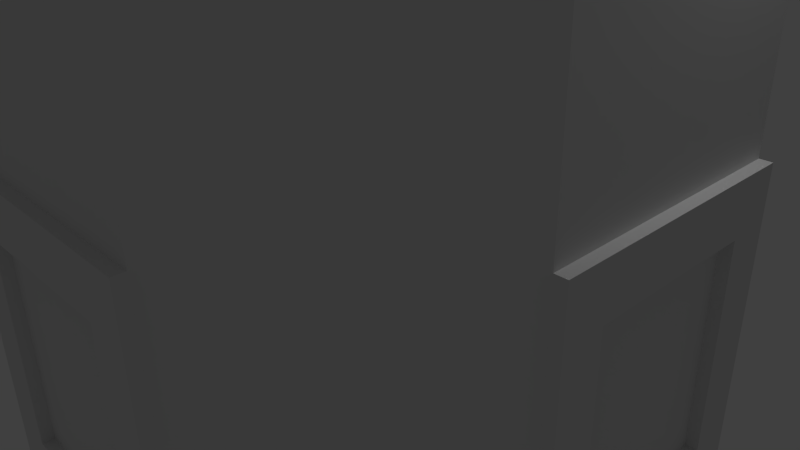 # Source: modelContainerV2.blend  (saved by Blender 2.71.0; exported with 4.5.12 LTS)
import bpy
from mathutils import Matrix  # noqa: F401  (used for matrix-valued properties, if any)

bpy.ops.wm.read_factory_settings(use_empty=True)
scene = bpy.context.scene
scene.name = 'Scene'

# ---- collections
col_collection_1 = bpy.data.collections.new('Collection 1'); scene.collection.children.link(col_collection_1)

# ---- world
world_world = bpy.data.worlds.new('World'); scene.world = world_world
world_world.color = (0.05088, 0.05088, 0.05088)
world_world.use_sun_shadow = False
world_world.sun_shadow_jitter_overblur = 0.0
world_world.cycles.sampling_method = 'MANUAL'
world_world.cycles.sample_map_resolution = 256

# ---- cameras
cam_camera = bpy.data.cameras.new('Camera')
cam_camera.clip_end = 100.0
cam_camera.lens = 35.0
cam_camera.sensor_width = 32.0
cam_camera.sensor_height = 18.0
cam_camera.ortho_scale = 7.314
cam_camera.dof.focus_distance = 0.0
cam_camera.dof.aperture_fstop = 128.0

# ---- lights
light_lamp = bpy.data.lights.new('Lamp', 'POINT')
light_lamp.transmission_factor = 0.0
light_lamp.cutoff_distance = 30.0
light_lamp.energy = 100.0
light_lamp.shadow_buffer_clip_start = 1.001
light_lamp.shadow_soft_size = 0.1
light_lamp.shadow_maximum_resolution = 0.006
light_lamp.use_absolute_resolution = True
light_lamp.cycles.use_multiple_importance_sampling = False

# ---- meshes
me_container_002 = bpy.data.meshes.new('Container.002')
me_container_002.from_pydata([(2.98e-08, 1.0, -2.0), (1.788e-07, 2.645, -2.0), (1.403, 2.064, -2.0), (1.87, 1.87, -2.0), (0.7071, 0.7071, -2.0), (-0.7071, 0.7071, -2.0), (-1.87, 1.87, -2.0), (-0.4676, 2.451, -2.0), (5.96e-08, 2.645, -2.25), (1.87, 1.87, -2.25), (2.451, 0.4676, -2.0), (2.645, -1.192e-07, -2.0), (1.0, -2.98e-08, -2.0), (-1.0, 0.0, -2.0), (-2.645, 1.192e-07, -2.0), (-2.064, 1.403, -2.0), (-1.87, 1.87, -2.25), (3.576e-07, 3.23, -2.25), (2.284, 2.284, -2.25), (2.645, -1.192e-07, -2.25), (2.064, -1.403, -2.0), (1.87, -1.87, -2.0), (0.7071, -0.7071, -2.0), (-0.7071, -0.7071, -2.0), (-1.87, -1.87, -2.0), (-2.451, -0.4676, -2.0), (-2.645, 0.0, -2.25), (-2.284, 2.284, -2.25), (2.284, 2.284, -2.0), (3.576e-07, 3.23, -2.0), (3.23, -3.576e-07, -2.25), (1.87, -1.87, -2.25), (0.4676, -2.451, -2.0), (-2.98e-07, -2.645, -2.0), (-1.192e-07, -1.0, -2.0), (-1.403, -2.064, -2.0), (-1.87, -1.87, -2.25), (-3.23, 2.384e-07, -2.25), (-2.284, 2.284, -2.0), (5.96e-07, 4.33, -2.0), (3.062, 3.062, -2.0), (2.284, 2.284, -2.0), (3.23, -3.576e-07, -2.0), (2.284, -2.284, -2.25), (-2.98e-07, -2.645, -2.25), (-2.284, -2.284, -2.25), (-3.23, 2.384e-07, -2.0), (-3.062, 3.062, -2.0), (5.96e-07, 4.33, 2.0), (3.062, 3.062, 2.0), (4.33, -4.768e-07, -2.0), (2.284, -2.284, -2.0), (-5.96e-07, -3.23, -2.25), (-2.284, -2.284, -2.0), (-4.33, 3.576e-07, -2.0), (-3.062, 3.062, 2.0), (0.0, 0.0, 2.0), (4.33, -4.768e-07, 2.0), (3.062, -3.062, -2.0), (2.284, -2.284, -2.0), (-5.96e-07, -3.23, -2.0), (-3.062, -3.062, -2.0), (-4.33, 3.576e-07, 2.0), (3.062, -3.062, 2.0), (-8.345e-07, -4.33, -2.0), (-3.062, -3.062, 2.0), (-8.345e-07, -4.33, 2.0), (0.0, 0.0, -2.5), (2.98e-08, 1.0, -2.5), (0.7071, 0.7071, -2.5), (1.0, -2.98e-08, -2.5), (-0.7071, 0.7071, -2.5), (0.7071, -0.7071, -2.5), (-1.0, 0.0, -2.5), (-1.49e-07, -1.0, -2.5), (-0.7071, -0.7071, -2.5)], [], [(0, 1, 2, 3, 4), (5, 6, 7, 1, 0), (1, 8, 9, 2), (2, 9, 3), (4, 3, 10, 11, 12), (13, 14, 15, 6, 5), (6, 16, 8, 7), (7, 8, 1), (17, 18, 9, 8), (3, 9, 19, 10), (10, 19, 11), (12, 11, 20, 21, 22), (23, 24, 25, 14, 13), (14, 26, 16, 15), (15, 16, 6), (27, 17, 8, 16), (28, 18, 17, 29), (18, 30, 19, 9), (11, 19, 31, 20), (20, 31, 21), (22, 21, 32, 33, 34), (34, 33, 35, 24, 23), (24, 36, 26, 25), (25, 26, 14), (37, 27, 16, 26), (29, 17, 27, 38), (29, 39, 40, 41, 28), (18, 28, 41, 42, 30), (30, 43, 31, 19), (21, 31, 44, 32), (32, 44, 33), (33, 44, 36, 35), (35, 36, 24), (45, 37, 26, 36), (38, 27, 37, 46), (38, 47, 39, 29), (39, 48, 49, 40), (41, 40, 50, 42), (51, 43, 30, 42), (43, 52, 44, 31), (52, 45, 36, 44), (46, 37, 45, 53), (46, 54, 47, 38), (47, 55, 48, 39), (56, 49, 48), (40, 49, 57, 50), (42, 50, 58, 59, 51), (43, 51, 59, 60, 52), (53, 45, 52, 60), (53, 61, 54, 46), (54, 62, 55, 47), (56, 48, 55), (56, 57, 49), (50, 57, 63, 58), (59, 58, 64, 60), (60, 64, 61, 53), (61, 65, 62, 54), (56, 55, 62), (56, 63, 57), (58, 63, 66, 64), (64, 66, 65, 61), (56, 62, 65), (56, 66, 63), (56, 65, 66), (67, 68, 69), (67, 69, 70), (67, 71, 68), (4, 69, 68, 0), (67, 70, 72), (12, 70, 69, 4), (67, 73, 71), (0, 68, 71, 5), (67, 72, 74), (22, 72, 70, 12), (67, 75, 73), (5, 71, 73, 13), (67, 74, 75), (34, 74, 72, 22), (13, 73, 75, 23), (23, 75, 74, 34)])
me_container_002.use_remesh_preserve_volume = False
me_container_002.use_remesh_preserve_attributes = False
me_container_002.use_mirror_vertex_groups = False
me_container_002.update()
me_cylinder_005 = bpy.data.meshes.new('Cylinder.005')
me_cylinder_005.from_pydata([(2.284, 2.284, -2.5), (3.23, -1.412e-07, -2.5), (3.23, -1.412e-07, 2.5), (2.284, -2.284, -2.5), (-2.284, -2.284, 2.5), (0.0, 3.23, -2.5), (0.0, 3.23, 2.5), (2.284, 2.284, 2.5), (2.284, -2.284, 2.5), (-2.824e-07, -3.23, -2.5), (-2.824e-07, -3.23, 2.5), (-2.284, -2.284, -2.5), (-3.23, 3.852e-08, -2.5), (-3.23, 3.852e-08, 2.5), (-2.284, 2.284, -2.5), (-2.284, 2.284, 2.5), (-1.079e-08, 2.645, -2.5), (-1.079e-08, 2.645, 2.5), (1.87, 1.87, -2.5), (2.645, -1.156e-07, -2.5), (2.645, -1.156e-07, 2.5), (1.87, -1.87, -2.5), (-2.42e-07, -2.645, -2.5), (-2.42e-07, -2.645, 2.5), (-1.87, -1.87, -2.5), (-1.87, -1.87, 2.5), (-2.645, 3.154e-08, -2.5), (-2.645, 3.154e-08, 2.5), (-1.87, 1.87, -2.5), (1.87, 1.87, 2.5), (1.87, -1.87, 2.5), (-1.87, 1.87, 2.5), (2.645, -1.227e-07, 5.96e-08), (-2.645, 2.447e-08, 5.96e-08), (1.418e-07, 2.645, 0.0), (1.87, 1.87, 0.0), (1.87, -1.87, 0.0), (-8.94e-08, -2.645, 0.0), (-1.87, -1.87, 0.0), (-1.87, 1.87, 0.0)], [], [(17, 31, 16, 34), (14, 5, 16, 28), (12, 14, 28, 26), (11, 12, 26, 24), (9, 11, 24, 22), (5, 6, 7, 0), (0, 7, 2, 1), (25, 23, 24, 38), (23, 30, 22, 37), (29, 17, 18, 35), (1, 2, 8, 3), (3, 8, 10, 9), (9, 10, 4, 11), (11, 4, 13, 12), (14, 15, 6, 5), (12, 13, 15, 14), (6, 15, 31, 17), (1, 3, 21, 19), (0, 1, 19, 18), (15, 13, 27, 31), (5, 0, 18, 16), (13, 4, 25, 27), (4, 10, 23, 25), (10, 8, 30, 23), (8, 2, 20, 30), (2, 7, 29, 20), (7, 6, 17, 29), (3, 9, 22, 21), (19, 32, 20, 29), (26, 28, 27, 33), (24, 26, 25, 38), (31, 39, 28, 16), (23, 37, 22, 24), (19, 21, 20, 32), (18, 19, 29, 35), (30, 36, 21, 22), (28, 39, 31, 27), (26, 33, 27, 25), (21, 36, 30, 20), (17, 34, 16, 18)])
me_cylinder_005.use_remesh_preserve_volume = False
me_cylinder_005.use_remesh_preserve_attributes = False
me_cylinder_005.use_mirror_vertex_groups = False
me_cylinder_005.update()
me_cylinder_002 = bpy.data.meshes.new('Cylinder.002')
me_cylinder_002.from_pydata([(0.0, 0.0, -2.5), (0.0, 0.0, 2.5), (0.0, 1.0, -2.5), (0.0, 1.0, 2.5), (0.7071, 0.7071, -2.5), (0.7071, 0.7071, 2.5), (1.0, -4.371e-08, -2.5), (1.0, -4.371e-08, 2.5), (0.7071, -0.7071, -2.5), (0.7071, -0.7071, 2.5), (-8.742e-08, -1.0, -2.5), (-8.742e-08, -1.0, 2.5), (-0.7071, -0.7071, -2.5), (-0.7071, -0.7071, 2.5), (-1.0, 1.192e-08, -2.5), (-1.0, 1.192e-08, 2.5), (-0.7071, 0.7071, -2.5), (-0.7071, 0.7071, 2.5)], [], [(0, 2, 4), (1, 5, 3), (2, 3, 5, 4), (0, 4, 6), (1, 7, 5), (4, 5, 7, 6), (0, 6, 8), (1, 9, 7), (6, 7, 9, 8), (0, 8, 10), (1, 11, 9), (8, 9, 11, 10), (0, 10, 12), (1, 13, 11), (10, 11, 13, 12), (0, 12, 14), (1, 15, 13), (12, 13, 15, 14), (0, 14, 16), (1, 17, 15), (14, 15, 17, 16), (0, 16, 2), (1, 3, 17), (16, 17, 3, 2)])
me_cylinder_002.use_remesh_preserve_volume = False
me_cylinder_002.use_remesh_preserve_attributes = False
me_cylinder_002.use_mirror_vertex_groups = False
me_cylinder_002.update()
me_container = bpy.data.meshes.new('Container')
me_container.from_pydata([(2.98e-08, 1.0, -2.0), (1.788e-07, 2.645, -2.0), (1.403, 2.064, -2.0), (1.87, 1.87, -2.0), (0.7071, 0.7071, -2.0), (0.7071, 0.7071, -2.5), (2.98e-08, 1.0, -2.5), (-0.7071, 0.7071, -2.0), (-1.87, 1.87, -2.0), (-0.4676, 2.451, -2.0), (5.96e-08, 2.645, -2.25), (1.87, 1.87, -2.25), (2.451, 0.4676, -2.0), (2.645, -1.192e-07, -2.0), (1.0, 0.0, -2.0), (1.0, 0.0, -2.5), (0.0, 0.0, -2.5), (-0.7071, 0.7071, -2.5), (-1.0, 0.0, -2.0), (-2.645, 1.192e-07, -2.0), (-2.064, 1.403, -2.0), (-1.87, 1.87, -2.25), (4.768e-07, 3.23, -2.25), (2.284, 2.284, -2.25), (2.645, -1.192e-07, -2.25), (2.064, -1.403, -2.0), (1.87, -1.87, -2.0), (0.7071, -0.7071, -2.0), (0.7071, -0.7071, -2.5), (-1.0, 0.0, -2.5), (-0.7071, -0.7071, -2.0), (-1.87, -1.87, -2.0), (-2.451, -0.4676, -2.0), (-2.645, 0.0, -2.25), (-2.284, 2.284, -2.25), (2.284, 2.284, -2.0), (4.768e-07, 3.23, -2.0), (3.23, -4.768e-07, -2.25), (1.87, -1.87, -2.25), (0.4676, -2.451, -2.0), (-2.98e-07, -2.645, -2.0), (-1.49e-07, -1.0, -2.0), (-1.788e-07, -1.0, -2.5), (-0.7071, -0.7071, -2.5), (-1.403, -2.064, -2.0), (-1.87, -1.87, -2.25), (-3.23, 2.384e-07, -2.25), (-2.284, 2.284, -2.0), (7.153e-07, 4.33, -2.0), (3.062, 3.062, -2.0), (2.284, 2.284, -2.0), (2.284, -2.284, -2.25), (-2.98e-07, -2.645, -2.25), (-2.284, -2.284, -2.25), (-3.23, 2.384e-07, -2.0), (-3.062, 3.062, -2.0), (7.153e-07, 4.33, 2.0), (3.062, 3.062, 2.0), (4.33, -4.768e-07, -2.0), (3.23, -4.768e-07, -2.0), (2.284, -2.284, -2.0), (-7.153e-07, -3.23, -2.25), (-2.284, -2.284, -2.0), (-4.33, 4.768e-07, -2.0), (-3.062, 3.062, 2.0), (4.33, -4.768e-07, 2.0), (3.062, -3.062, -2.0), (2.284, -2.284, -2.0), (-7.153e-07, -3.23, -2.0), (-3.062, -3.062, -2.0), (-4.33, 4.768e-07, 2.0), (3.062, -3.062, 2.0), (-1.073e-06, -4.33, -2.0), (-3.062, -3.062, 2.0), (-1.073e-06, -4.33, 2.0), (0.7071, 0.7071, 2.0), (1.87, 1.87, 2.0), (1.87, 1.87, 2.0), (1.403, 2.064, 2.0), (4.768e-07, 2.645, 2.0), (1.788e-07, 1.0, 2.0), (0.7071, 0.7071, 2.0), (2.284, 2.284, 2.0), (4.768e-07, 3.23, 2.0), (2.284, 2.284, 2.0), (3.23, -4.768e-07, 2.0), (2.284, 2.284, 2.0), (-2.284, 2.284, 2.0), (-2.284, 2.284, 2.0), (4.768e-07, 3.23, 2.0), (-3.23, 3.576e-07, 2.0), (-2.284, -2.284, 2.0), (-3.23, 2.384e-07, 2.0), (1.788e-07, 2.645, 2.0), (-0.4676, 2.451, 2.0), (-1.87, 1.87, 2.0), (-0.7071, 0.7071, 2.0), (2.98e-08, 1.0, 2.0), (-1.87, 1.87, 2.0), (-2.064, 1.403, 2.0), (-2.645, 2.384e-07, 2.0), (-1.0, 0.0, 2.0), (-2.645, 1.192e-07, 2.0), (-2.451, -0.4676, 2.0), (-1.87, -1.87, 2.0), (-0.7071, -0.7071, 2.0), (-1.87, -1.87, 2.0), (-1.403, -2.064, 2.0), (-5.96e-07, -2.645, 2.0), (-1.49e-07, -1.0, 2.0), (-2.98e-07, -2.645, 2.0), (0.4676, -2.451, 2.0), (1.87, -1.87, 2.0), (0.7071, -0.7071, 2.0), (1.0, 0.0, 2.0), (2.645, -3.576e-07, 2.0), (2.645, -1.192e-07, 2.0), (2.451, 0.4676, 2.0), (2.064, -1.403, 2.0), (2.284, -2.284, 2.0), (2.284, -2.284, 2.0), (-7.153e-07, -3.23, 2.0), (1.87, 1.87, 1.75), (5.96e-08, 2.645, 1.75), (4.768e-07, 3.23, 1.75), (2.284, 2.284, 1.75), (-1.87, 1.87, 1.75), (-2.284, 2.284, 1.75), (2.645, -1.192e-07, 1.75), (3.23, -4.768e-07, 1.75), (-3.23, 2.384e-07, 1.75), (-2.645, 0.0, 1.75), (1.87, -1.87, 1.75), (2.284, -2.284, 1.75), (-2.284, -2.284, 1.75), (-1.87, -1.87, 1.75), (-2.98e-07, -2.645, 1.75), (-7.153e-07, -3.23, 1.75), (0.0, 0.0, 1.5), (0.7071, 0.7071, 1.5), (2.98e-08, 1.0, 1.5), (1.0, 0.0, 1.5), (-0.7071, 0.7071, 1.5), (0.7071, -0.7071, 1.5), (-1.0, 0.0, 1.5), (-1.788e-07, -1.0, 1.5), (-0.7071, -0.7071, 1.5), (-3.062, 3.062, -2.0), (-4.33, 4.768e-07, -2.0), (-3.062, 3.062, 2.0), (-4.33, 4.768e-07, 2.0), (-3.062, 3.062, -2.0), (-4.33, 4.768e-07, -2.0), (-3.062, 3.062, 2.0), (-4.33, 4.768e-07, 2.0), (0.5113, 4.118, -1.332), (2.55, 3.274, -1.332), (0.5113, 4.118, 1.332), (2.55, 3.274, 1.332), (4.118, -0.5113, -1.332), (4.118, -0.5113, 1.332), (3.274, -2.55, -1.332), (-2.55, -3.274, -1.332), (3.274, -2.55, 1.332), (-0.5113, -4.118, -1.332), (-2.55, -3.274, 1.332), (-0.5113, -4.118, 1.332), (-3.274, 2.55, -1.332), (-4.118, 0.5113, -1.332), (-3.274, 2.55, 1.332), (-4.118, 0.5113, 1.332), (-3.2, 3.119, -2.0), (-4.469, 0.0574, -2.0), (-3.2, 3.119, 2.0), (-4.469, 0.0574, 2.0), (-3.412, 2.608, -1.332), (-4.257, 0.5687, -1.332), (-3.412, 2.608, 1.332), (-4.257, 0.5687, 1.332), (4.469, -0.0574, -2.0), (4.469, -0.0574, 2.0), (3.2, -3.119, -2.0), (3.2, -3.119, 2.0), (4.257, -0.5687, -1.332), (4.257, -0.5687, 1.332), (3.412, -2.608, -1.332), (3.412, -2.608, 1.332), (0.0574, 4.469, -2.0), (3.119, 3.2, -2.0), (0.0574, 4.469, 2.0), (3.119, 3.2, 2.0), (0.5687, 4.257, -1.332), (2.608, 3.412, -1.332), (0.5687, 4.257, 1.332), (2.608, 3.412, 1.332), (-3.119, -3.2, -2.0), (-0.0574, -4.469, -2.0), (-3.119, -3.2, 2.0), (-0.0574, -4.469, 2.0), (-2.608, -3.412, -1.332), (-0.5687, -4.257, -1.332), (-2.608, -3.412, 1.332), (-0.5687, -4.257, 1.332)], [], [(0, 1, 2, 3, 4), (4, 5, 6, 0), (7, 8, 9, 1, 0), (1, 10, 11, 2), (2, 11, 3), (4, 3, 12, 13, 14), (14, 15, 5, 4), (16, 6, 5), (0, 6, 17, 7), (18, 19, 20, 8, 7), (8, 21, 10, 9), (9, 10, 1), (22, 23, 11, 10), (3, 11, 24, 12), (12, 24, 13), (14, 13, 25, 26, 27), (27, 28, 15, 14), (16, 5, 15), (16, 17, 6), (7, 17, 29, 18), (30, 31, 32, 19, 18), (19, 33, 21, 20), (20, 21, 8), (34, 22, 10, 21), (35, 23, 22, 36), (23, 37, 24, 11), (13, 24, 38, 25), (25, 38, 26), (27, 26, 39, 40, 41), (41, 42, 28, 27), (16, 15, 28), (16, 29, 17), (18, 29, 43, 30), (41, 40, 44, 31, 30), (31, 45, 33, 32), (32, 33, 19), (46, 34, 21, 33), (36, 22, 34, 47), (36, 48, 49, 50, 35), (35, 50, 59, 37, 23), (37, 51, 38, 24), (26, 38, 52, 39), (39, 52, 40), (30, 43, 42, 41), (16, 28, 42), (16, 43, 29), (40, 52, 45, 44), (44, 45, 31), (53, 46, 33, 45), (47, 34, 46, 54), (47, 55, 48, 36), (167, 169, 177, 175), (50, 49, 58, 59), (60, 51, 37, 59), (51, 61, 52, 38), (16, 42, 43), (61, 53, 45, 52), (54, 46, 53, 62), (54, 63, 55, 47), (55, 64, 56, 48), (49, 57, 65, 58), (59, 58, 66, 67, 60), (51, 60, 67, 68, 61), (62, 53, 61, 68), (62, 69, 63, 54), (63, 70, 150, 148), (155, 156, 192, 191), (67, 66, 72, 68), (68, 72, 69, 62), (69, 73, 70, 63), (66, 71, 74, 72), (157, 155, 191, 193), (75, 76, 77, 78, 79, 80, 81), (82, 57, 56, 83, 84), (85, 65, 57, 82, 86), (83, 56, 64, 87, 88, 89), (87, 64, 70, 90), (90, 70, 73, 91, 92), (80, 79, 93, 94, 95, 96, 97), (96, 95, 98, 99, 100, 101), (101, 100, 102, 103, 104, 105), (105, 104, 106, 107, 108, 109), (109, 108, 110, 111, 112, 113), (114, 115, 116, 117, 76, 75), (113, 112, 118, 115, 114), (119, 71, 65, 85, 120), (121, 74, 71, 119), (91, 73, 74, 121), (93, 79, 78, 122, 123), (94, 93, 123), (124, 123, 122, 125), (78, 77, 122), (98, 95, 94, 123, 126), (127, 126, 123, 124), (84, 83, 89, 124, 125), (125, 122, 128, 129), (77, 76, 117, 128, 122), (99, 98, 126), (130, 131, 126, 127), (89, 88, 127, 124), (129, 128, 132, 133), (117, 116, 128), (102, 100, 99, 126, 131), (134, 135, 131, 130), (88, 87, 90, 92, 130, 127), (85, 86, 82, 84, 125, 129), (120, 85, 129, 133), (133, 132, 136, 137), (116, 115, 118, 132, 128), (103, 102, 131), (137, 136, 135, 134), (92, 91, 134, 130), (106, 104, 103, 131, 135), (133, 137, 121, 119, 120), (112, 111, 136, 132), (118, 112, 132), (91, 121, 137, 134), (110, 108, 107, 135, 136), (107, 106, 135), (111, 110, 136), (138, 139, 140), (138, 141, 139), (138, 140, 142), (81, 80, 97, 140, 139), (138, 143, 141), (114, 75, 81, 139, 141), (138, 142, 144), (97, 96, 142, 140), (138, 145, 143), (113, 114, 141, 143), (138, 144, 146), (96, 101, 144, 142), (138, 146, 145), (109, 113, 143, 145), (101, 105, 146, 144), (105, 109, 145, 146), (148, 150, 154, 152), (55, 63, 148, 147), (70, 64, 149, 150), (64, 55, 147, 149), (160, 159, 183, 184), (147, 148, 152, 151), (150, 149, 153, 154), (149, 147, 151, 153), (155, 157, 158, 156), (159, 160, 163, 161), (164, 166, 165, 162), (168, 170, 169, 167), (169, 170, 178, 177), (159, 161, 185, 183), (164, 162, 199, 200), (163, 160, 184, 186), (158, 157, 193, 194), (156, 158, 194, 192), (162, 165, 201, 199), (168, 167, 175, 176), (166, 164, 200, 202), (170, 168, 176, 178), (161, 163, 186, 185), (165, 166, 202, 201), (171, 172, 176, 175), (173, 171, 175, 177), (172, 174, 178, 176), (174, 173, 177, 178), (152, 154, 174, 172), (151, 152, 172, 171), (154, 153, 173, 174), (153, 151, 171, 173), (180, 182, 186, 184), (179, 180, 184, 183), (182, 181, 185, 186), (181, 179, 183, 185), (71, 66, 181, 182), (65, 71, 182, 180), (66, 58, 179, 181), (58, 65, 180, 179), (189, 190, 194, 193), (188, 187, 191, 192), (190, 188, 192, 194), (187, 189, 193, 191), (57, 49, 188, 190), (56, 57, 190, 189), (48, 56, 189, 187), (49, 48, 187, 188), (196, 198, 202, 200), (197, 195, 199, 201), (195, 196, 200, 199), (198, 197, 201, 202), (74, 73, 197, 198), (72, 74, 198, 196), (73, 69, 195, 197), (69, 72, 196, 195)])
_uv = me_container.uv_layers.new(name='UVMap')
_uv.uv.foreach_set('vector', [0.6783, 0.5608, 0.6478, 0.6343, 0.5958, 0.5824, 0.5784, 0.565, 0.6521, 0.5345, 0.2275, 0.9436, 0.2033, 0.9436, 0.2033, 0.9174, 0.2275, 0.9174, 0.7154, 0.5608, 0.7459, 0.6343, 0.6723, 0.6343, 0.6478, 0.6343, 0.6783, 0.5608, 0.9652, 0.9044, 0.9773, 0.9044, 0.9773, 0.9737, 0.9652, 0.9564, 0.9566, 0.0, 0.9687, 0.01733, 0.9566, 0.01733, 0.6521, 0.5345, 0.5784, 0.565, 0.5784, 0.4915, 0.5784, 0.467, 0.6521, 0.4975, 0.2518, 0.9066, 0.276, 0.9066, 0.276, 0.9436, 0.2518, 0.9436, 0.04477, 0.9251, 0.0, 0.9066, 0.02623, 0.8804, 0.2275, 0.9174, 0.2033, 0.9174, 0.2033, 0.8804, 0.2275, 0.8804, 0.7416, 0.5345, 0.8153, 0.565, 0.7633, 0.617, 0.7459, 0.6343, 0.7154, 0.5608, 0.9652, 0.8064, 0.9773, 0.8064, 0.9773, 0.9044, 0.9652, 0.8799, 0.9652, 0.8799, 0.9773, 0.9044, 0.9652, 0.9044, 0.3739, 0.6867, 0.2892, 0.602, 0.3154, 0.5912, 0.3848, 0.6605, 0.9566, 0.01733, 0.9687, 0.01733, 0.9687, 0.1154, 0.9566, 0.09085, 0.9566, 0.09085, 0.9687, 0.1154, 0.9566, 0.1154, 0.6521, 0.4975, 0.5784, 0.467, 0.6305, 0.415, 0.6478, 0.3977, 0.6783, 0.4713, 0.2518, 0.8804, 0.276, 0.8804, 0.276, 0.9066, 0.2518, 0.9066, 0.04477, 0.9251, 0.02623, 0.8804, 0.06332, 0.8804, 0.04477, 0.9251, 5.777e-09, 0.9436, 0.0, 0.9066, 0.2033, 0.9698, 0.1791, 0.9698, 0.1791, 0.9436, 0.2033, 0.9436, 0.7416, 0.4975, 0.8153, 0.467, 0.8153, 0.5405, 0.8153, 0.565, 0.7416, 0.5345, 0.9687, 0.09803, 0.9808, 0.09803, 0.9808, 0.1673, 0.9687, 0.15, 0.9687, 0.15, 0.9808, 0.1673, 0.9687, 0.1673, 0.4937, 0.6867, 0.3739, 0.6867, 0.3848, 0.6605, 0.4829, 0.6605, 0.5541, 0.6867, 0.5662, 0.6867, 0.5662, 0.7713, 0.5541, 0.7713, 0.2892, 0.602, 0.2892, 0.4823, 0.3154, 0.4932, 0.3154, 0.5912, 0.9566, 0.1154, 0.9687, 0.1154, 0.9687, 0.1847, 0.9566, 0.1673, 0.9773, 0.3977, 0.9894, 0.415, 0.9773, 0.415, 0.6783, 0.4713, 0.6478, 0.3977, 0.7214, 0.3977, 0.7459, 0.3977, 0.7154, 0.4713, 0.276, 0.8804, 0.3002, 0.8804, 0.3002, 0.9174, 0.276, 0.9174, 0.04477, 0.9251, 0.06332, 0.8804, 0.08954, 0.9066, 0.04477, 0.9251, 0.02623, 0.9698, 5.777e-09, 0.9436, 0.2033, 0.9436, 0.1791, 0.9436, 0.1791, 0.9066, 0.2033, 0.9066, 0.7154, 0.4713, 0.7459, 0.3977, 0.7979, 0.4497, 0.8153, 0.467, 0.7416, 0.4975, 0.9687, 5.772e-09, 0.9808, 0.0, 0.9808, 0.09803, 0.9687, 0.07352, 0.9687, 0.07352, 0.9808, 0.09803, 0.9687, 0.09803, 0.5784, 0.602, 0.4937, 0.6867, 0.4829, 0.6605, 0.5523, 0.5912, 0.5541, 0.7713, 0.5662, 0.7713, 0.5662, 0.891, 0.5541, 0.891, 0.05439, 0.139, 0.00514, 0.1186, 0.1187, 0.005136, 0.1391, 0.05435, 0.1391, 0.05435, 0.941, 0.602, 0.941, 0.602, 0.941, 0.4823, 0.9531, 0.4823, 0.9531, 0.602, 0.2892, 0.4823, 0.3739, 0.3977, 0.3848, 0.4239, 0.3154, 0.4932, 0.9773, 0.415, 0.9894, 0.415, 0.9894, 0.513, 0.9773, 0.4885, 0.9773, 0.4885, 0.9894, 0.513, 0.9773, 0.513, 0.2033, 0.9066, 0.1791, 0.9066, 0.1791, 0.8804, 0.2033, 0.8804, 0.04477, 0.9251, 0.08954, 0.9066, 0.08954, 0.9436, 0.04477, 0.9251, 0.06332, 0.9698, 0.02623, 0.9698, 0.3366, 0.8804, 0.3487, 0.8804, 0.3487, 0.9497, 0.3366, 0.9324, 0.4095, 0.8804, 0.4216, 0.8977, 0.4095, 0.8977, 0.5784, 0.4823, 0.5784, 0.602, 0.5523, 0.5912, 0.5523, 0.4932, 0.9531, 0.8064, 0.941, 0.8064, 0.941, 0.7217, 0.9531, 0.7217, 0.05439, 0.2587, 0.00514, 0.2791, 0.00514, 0.1186, 0.05439, 0.139, 0.8201, 0.226, 0.8201, 0.355, 0.815, 0.355, 0.815, 0.226, 0.1391, 0.05435, 0.1187, 0.005136, 0.2793, 0.005136, 0.2589, 0.05435, 0.941, 0.3977, 0.9531, 0.3977, 0.9531, 0.4823, 0.941, 0.4823, 0.3739, 0.3977, 0.4937, 0.3977, 0.4829, 0.4239, 0.3848, 0.4239, 0.04477, 0.9251, 0.08954, 0.9436, 0.06332, 0.9698, 0.4937, 0.3977, 0.5784, 0.4823, 0.5523, 0.4932, 0.4829, 0.4239, 0.9531, 0.7217, 0.941, 0.7217, 0.941, 0.602, 0.9531, 0.602, 0.1391, 0.3433, 0.1187, 0.3926, 0.00514, 0.2791, 0.05439, 0.2587, 0.3694, 0.6867, 0.3694, 0.8804, 0.2088, 0.8804, 0.2088, 0.6867, 0.3694, 0.8804, 0.3694, 0.6867, 0.53, 0.6867, 0.53, 0.8804, 0.2589, 0.05435, 0.2793, 0.005136, 0.3929, 0.1186, 0.3436, 0.139, 0.3436, 0.139, 0.941, 0.8064, 0.9289, 0.8064, 0.9289, 0.8064, 0.9289, 0.6867, 0.941, 0.6867, 0.9289, 0.602, 0.941, 0.602, 0.941, 0.6867, 0.9289, 0.6867, 0.2589, 0.3433, 0.2793, 0.3926, 0.1187, 0.3926, 0.1391, 0.3433, 0.0, 0.0, 0.0, 0.0, 0.0, 0.0, 0.0, 0.0, 0.3705, 0.8804, 0.3705, 0.9872, 0.3632, 0.9872, 0.3632, 0.8804, 0.3436, 0.139, 0.3929, 0.1186, 0.3929, 0.2791, 0.3436, 0.2587, 0.3436, 0.2587, 0.3929, 0.2791, 0.2793, 0.3926, 0.2589, 0.3433, 0.796, 0.1937, 0.796, 2.309e-08, 0.9566, 0.0, 0.9566, 0.1937, 2.311e-08, 0.8804, 0.0, 0.6867, 0.1606, 0.6867, 0.1606, 0.8804, 0.9997, 0.3977, 0.9997, 0.5267, 0.9946, 0.5267, 0.9946, 0.3977, 0.6783, 0.7974, 0.6478, 0.871, 0.6478, 0.871, 0.6305, 0.8537, 0.5784, 0.8017, 0.6521, 0.7712, 0.6783, 0.7974, 0.5371, 0.3433, 0.5167, 0.3926, 0.4031, 0.2791, 0.4524, 0.2587, 0.5371, 0.3433, 0.6569, 0.3433, 0.6773, 0.3926, 0.5167, 0.3926, 0.5371, 0.3433, 0.5371, 0.3433, 0.4524, 0.2587, 0.4031, 0.2791, 0.4031, 0.1186, 0.4524, 0.139, 0.4524, 0.139, 0.4524, 0.2587, 0.4524, 0.139, 0.4031, 0.1186, 0.5167, 0.005136, 0.5371, 0.05435, 0.5371, 0.05435, 0.5167, 0.005136, 0.6773, 0.005136, 0.6569, 0.05435, 0.5371, 0.05435, 0.6521, 0.7712, 0.5784, 0.8017, 0.5784, 0.8017, 0.5784, 0.7772, 0.5784, 0.7037, 0.6521, 0.7341, 0.6521, 0.7712, 0.6521, 0.7341, 0.5784, 0.7037, 0.5784, 0.7037, 0.5958, 0.6863, 0.6478, 0.6343, 0.6783, 0.7079, 0.6783, 0.7079, 0.6478, 0.6343, 0.6478, 0.6343, 0.6723, 0.6343, 0.7459, 0.6343, 0.7154, 0.7079, 0.7154, 0.7079, 0.7459, 0.6343, 0.7459, 0.6343, 0.7633, 0.6517, 0.8153, 0.7037, 0.7416, 0.7341, 0.7416, 0.7341, 0.8153, 0.7037, 0.8153, 0.7037, 0.8153, 0.7282, 0.8153, 0.8017, 0.7416, 0.7712, 0.7154, 0.7974, 0.7459, 0.871, 0.7459, 0.871, 0.7214, 0.871, 0.6478, 0.871, 0.6783, 0.7974, 0.7416, 0.7712, 0.8153, 0.8017, 0.7979, 0.819, 0.7459, 0.871, 0.7154, 0.7974, 0.7416, 0.2587, 0.7909, 0.2791, 0.6773, 0.3926, 0.6569, 0.3433, 0.7416, 0.2587, 0.7416, 0.139, 0.7909, 0.1186, 0.7909, 0.2791, 0.7416, 0.2587, 0.6569, 0.05435, 0.6773, 0.005136, 0.7909, 0.1186, 0.7416, 0.139, 0.9652, 0.6517, 0.9652, 0.6517, 0.9652, 0.5997, 0.9773, 0.5824, 0.9773, 0.6517, 0.9652, 0.6762, 0.9652, 0.6517, 0.9773, 0.6517, 0.0, 0.602, 0.02619, 0.5912, 0.09556, 0.6605, 0.08471, 0.6867, 0.9652, 0.5824, 0.9652, 0.565, 0.9773, 0.565, 0.9652, 0.7497, 0.9652, 0.7497, 0.9652, 0.6762, 0.9773, 0.6517, 0.9773, 0.7497, 0.0, 0.4823, 0.02619, 0.4932, 0.02619, 0.5912, 0.0, 0.602, 0.9289, 0.602, 0.9289, 0.5174, 0.9289, 0.5174, 0.941, 0.5174, 0.941, 0.602, 0.08471, 0.6867, 0.09556, 0.6605, 0.1937, 0.6605, 0.2045, 0.6867, 0.9652, 0.565, 0.9652, 0.565, 0.9652, 0.4915, 0.9773, 0.467, 0.9773, 0.565, 0.9531, 0.8237, 0.9531, 0.8064, 0.9652, 0.8064, 0.08471, 0.3977, 0.09556, 0.4239, 0.02619, 0.4932, 0.0, 0.4823, 0.9289, 0.5174, 0.9289, 0.3977, 0.941, 0.3977, 0.941, 0.5174, 0.2045, 0.6867, 0.1937, 0.6605, 0.263, 0.5912, 0.2892, 0.602, 0.9652, 0.4915, 0.9652, 0.467, 0.9773, 0.467, 0.9531, 0.8757, 0.9531, 0.8757, 0.9531, 0.8237, 0.9652, 0.8064, 0.9652, 0.8757, 0.2045, 0.3977, 0.1937, 0.4239, 0.09556, 0.4239, 0.08471, 0.3977, 0.5662, 0.891, 0.5662, 0.891, 0.5662, 0.8064, 0.5662, 0.8064, 0.5783, 0.8064, 0.5783, 0.891, 0.9652, 0.6867, 0.9652, 0.8064, 0.9652, 0.8064, 0.9652, 0.8064, 0.9531, 0.8064, 0.9531, 0.6867, 0.9652, 0.602, 0.9652, 0.6867, 0.9531, 0.6867, 0.9531, 0.602, 0.2892, 0.602, 0.263, 0.5912, 0.263, 0.4932, 0.2892, 0.4823, 0.9652, 0.467, 0.9652, 0.467, 0.9652, 0.415, 0.9773, 0.3977, 0.9773, 0.467, 0.9531, 0.9002, 0.9531, 0.8757, 0.9652, 0.8757, 0.2892, 0.4823, 0.263, 0.4932, 0.1937, 0.4239, 0.2045, 0.3977, 0.5662, 0.8064, 0.5662, 0.6867, 0.5783, 0.6867, 0.5783, 0.8064, 0.9531, 0.9737, 0.9531, 0.9737, 0.9531, 0.9002, 0.9652, 0.8757, 0.9652, 0.9737, 0.9531, 0.602, 0.9531, 0.4823, 0.9652, 0.4823, 0.9652, 0.602, 0.9652, 0.602, 0.9773, 0.6111, 0.9773, 0.5376, 0.9894, 0.513, 0.9894, 0.6111, 0.9773, 0.6284, 0.9773, 0.6111, 0.9894, 0.6111, 0.9652, 0.3977, 0.9652, 0.4823, 0.9531, 0.4823, 0.9531, 0.3977, 0.3245, 0.9497, 0.3245, 0.9497, 0.3245, 0.8977, 0.3366, 0.8804, 0.3366, 0.9497, 0.4095, 0.9015, 0.3996, 0.8873, 0.4095, 0.8804, 0.9773, 0.5376, 0.9773, 0.513, 0.9894, 0.513, 0.1343, 0.9251, 0.1529, 0.9698, 0.1158, 0.9698, 0.1343, 0.9251, 0.1791, 0.9436, 0.1529, 0.9698, 0.1343, 0.9251, 0.1158, 0.9698, 0.08954, 0.9436, 0.9147, 0.386, 0.9147, 0.3597, 0.9147, 0.3597, 0.9389, 0.3597, 0.9389, 0.386, 0.1343, 0.9251, 0.1791, 0.9066, 0.1791, 0.9436, 0.2275, 0.9174, 0.2275, 0.8804, 0.2275, 0.8804, 0.2518, 0.8804, 0.2518, 0.9174, 0.1343, 0.9251, 0.08954, 0.9436, 0.08954, 0.9066, 0.9147, 0.3597, 0.9147, 0.3227, 0.9389, 0.3227, 0.9389, 0.3597, 0.1343, 0.9251, 0.1529, 0.8804, 0.1791, 0.9066, 0.2275, 0.9436, 0.2275, 0.9174, 0.2518, 0.9174, 0.2518, 0.9436, 0.1343, 0.9251, 0.08954, 0.9066, 0.1158, 0.8804, 0.9289, 0.8959, 0.9289, 0.8697, 0.9531, 0.8697, 0.9531, 0.8959, 0.1343, 0.9251, 0.1158, 0.8804, 0.1529, 0.8804, 0.3002, 0.9174, 0.3002, 0.8804, 0.3245, 0.8804, 0.3245, 0.9174, 0.9289, 0.8697, 0.9289, 0.8326, 0.9531, 0.8326, 0.9531, 0.8697, 0.9289, 0.8326, 0.9289, 0.8064, 0.9531, 0.8064, 0.9531, 0.8326, 0.0, 0.0, 0.0, 0.0, 0.0, 0.0, 0.0, 0.0, 0.0, 0.0, 0.0, 0.0, 0.0, 0.0, 0.0, 0.0, 0.0, 0.0, 0.0, 0.0, 0.0, 0.0, 0.0, 0.0, 0.0, 0.0, 0.0, 0.0, 0.0, 0.0, 0.0, 0.0, 0.9903, 0.3227, 0.9903, 0.1937, 0.9955, 0.1937, 0.9955, 0.3227, 0.0, 0.0, 0.0, 0.0, 0.0, 0.0, 0.0, 0.0, 0.0, 0.0, 0.0, 0.0, 0.0, 0.0, 0.0, 0.0, 0.0, 0.0, 0.0, 0.0, 0.0, 0.0, 0.0, 0.0, 0.9147, 0.3227, 0.9147, 0.1937, 0.9903, 0.1937, 0.9903, 0.3227, 0.8053, 0.871, 0.8053, 1.0, 0.7297, 1.0, 0.7297, 0.871, 0.6541, 0.871, 0.6541, 1.0, 0.5784, 1.0, 0.5784, 0.871, 0.7297, 0.871, 0.7297, 1.0, 0.6541, 1.0, 0.6541, 0.871, 0.3923, 0.8804, 0.3923, 0.9872, 0.385, 0.9872, 0.385, 0.8804, 0.385, 0.8804, 0.385, 0.9872, 0.3778, 0.9872, 0.3778, 0.8804, 0.8126, 0.871, 0.8126, 0.9779, 0.8053, 0.9779, 0.8053, 0.871, 0.3705, 0.9872, 0.3705, 0.8804, 0.3778, 0.8804, 0.3778, 0.9872, 0.3487, 0.9872, 0.3487, 0.8804, 0.356, 0.8804, 0.356, 0.9872, 0.9897, 0.7574, 0.9897, 0.6284, 0.9949, 0.6284, 0.9949, 0.7574, 0.9897, 0.8864, 0.9897, 0.7574, 0.9949, 0.7574, 0.9949, 0.8864, 0.3996, 0.8804, 0.3996, 0.9872, 0.3923, 0.9872, 0.3923, 0.8804, 0.9897, 0.8221, 0.9897, 0.9511, 0.9846, 0.9511, 0.9846, 0.8221, 1.0, 0.6284, 1.0, 0.7574, 0.9949, 0.7574, 0.9949, 0.6284, 0.9963, 0.0, 0.9963, 0.129, 0.9911, 0.129, 0.9911, 5.772e-09, 0.356, 0.9872, 0.356, 0.8804, 0.3632, 0.8804, 0.3632, 0.9872, 0.796, 0.1937, 0.9096, 0.1937, 0.8906, 0.226, 0.815, 0.226, 0.796, 0.3874, 0.796, 0.1937, 0.815, 0.226, 0.815, 0.355, 0.9096, 0.1937, 0.9096, 0.3874, 0.8906, 0.355, 0.8906, 0.226, 0.9096, 0.3874, 0.796, 0.3874, 0.815, 0.355, 0.8906, 0.355, 0.9147, 0.1937, 0.9147, 0.3874, 0.9096, 0.3874, 0.9096, 0.1937, 0.9846, 0.6284, 0.9846, 0.7889, 0.9773, 0.7889, 0.9773, 0.6284, 0.9773, 0.9669, 0.9773, 0.8064, 0.9846, 0.8064, 0.9846, 0.9669, 0.986, 0.0, 0.986, 0.1937, 0.9808, 0.1937, 0.9808, 5.772e-09, 0.9289, 0.5914, 0.8153, 0.5914, 0.8343, 0.559, 0.9099, 0.559, 0.5351, 0.8804, 0.5351, 0.6867, 0.5541, 0.719, 0.5541, 0.848, 0.8153, 0.5914, 0.8153, 0.3977, 0.8343, 0.43, 0.8343, 0.559, 0.8153, 0.3977, 0.9289, 0.3977, 0.9099, 0.43, 0.8343, 0.43, 0.986, 0.1937, 0.986, 0.0, 0.9911, 0.0, 0.9911, 0.1937, 0.6773, 0.3926, 0.7909, 0.2791, 0.796, 0.2842, 0.6824, 0.3977, 0.3929, 0.1186, 0.2793, 0.005136, 0.2844, 6.927e-08, 0.398, 0.1135, 0.53, 0.8804, 0.53, 0.6867, 0.5351, 0.6867, 0.5351, 0.8804, 0.8153, 0.7851, 0.9289, 0.7851, 0.9099, 0.8174, 0.8343, 0.8174, 0.9289, 0.9788, 0.8153, 0.9788, 0.8343, 0.9464, 0.9099, 0.9464, 0.9289, 0.7851, 0.9289, 0.9788, 0.9099, 0.9464, 0.9099, 0.8174, 0.2037, 0.6867, 0.2037, 0.8804, 0.1847, 0.848, 0.1847, 0.719, 0.9946, 0.3977, 0.9946, 0.5914, 0.9894, 0.5914, 0.9894, 0.3977, 0.4031, 0.2791, 0.5167, 0.3926, 0.5116, 0.3977, 0.398, 0.2842, 0.2088, 0.6867, 0.2088, 0.8804, 0.2037, 0.8804, 0.2037, 0.6867, 0.1187, 0.005136, 0.00514, 0.1186, 0.0, 0.1135, 0.1136, 0.0, 0.1657, 0.8804, 0.1657, 0.6867, 0.1847, 0.719, 0.1847, 0.848, 0.9289, 0.5914, 0.9289, 0.7851, 0.9099, 0.7527, 0.9099, 0.6237, 0.9289, 0.7851, 0.8153, 0.7851, 0.8343, 0.7527, 0.9099, 0.7527, 0.8153, 0.5914, 0.9289, 0.5914, 0.9099, 0.6237, 0.8343, 0.6237, 0.7909, 0.1186, 0.6773, 0.005136, 0.6824, 0.0, 0.796, 0.1135, 0.1606, 0.8804, 0.1606, 0.6867, 0.1657, 0.6867, 0.1657, 0.8804, 0.9897, 0.6284, 0.9897, 0.8221, 0.9846, 0.8221, 0.9846, 0.6284, 0.2793, 0.3926, 0.3929, 0.2791, 0.398, 0.2842, 0.2844, 0.3977])
me_container.use_remesh_preserve_volume = False
me_container.use_remesh_preserve_attributes = False
me_container.use_mirror_vertex_groups = False
me_container.update()

# ---- objects
ob_container_001 = bpy.data.objects.new('Container.001', me_container_002)
ob_cylinder_002 = bpy.data.objects.new('Cylinder.002', me_cylinder_005)
ob_cylinder_001 = bpy.data.objects.new('Cylinder.001', me_cylinder_002)
ob_container = bpy.data.objects.new('Container', me_container)
ob_lamp = bpy.data.objects.new('Lamp', light_lamp)
ob_camera = bpy.data.objects.new('Camera', cam_camera)

# ---- transforms, parenting, visibility, modifiers, constraints
ob_container_001.location = (0.0, 0.0, 4.0)
ob_container_001.rotation_euler = (0.0, 0.0, 0.3927)
ob_container_001.hide_viewport = True
ob_container_001.lineart.crease_threshold = 0.0
ob_cylinder_002.location = (0.0, 0.0, -1.75)
ob_cylinder_002.rotation_euler = (0.0, 0.0, 0.3927)
ob_cylinder_002.scale = (1.0, 1.0, 0.2)
ob_cylinder_002.hide_viewport = True
ob_cylinder_002.hide_select = True
ob_cylinder_002.hide_render = True
ob_cylinder_002.lineart.crease_threshold = 0.0
ob_cylinder_001.location = (0.0, 0.0, -2.0)
ob_cylinder_001.rotation_euler = (0.0, 0.0, 0.3927)
ob_cylinder_001.scale = (1.0, 1.0, 0.2)
ob_cylinder_001.hide_viewport = True
ob_cylinder_001.hide_select = True
ob_cylinder_001.hide_render = True
ob_cylinder_001.lineart.crease_threshold = 0.0
ob_container.location = (0.0, 0.0, 0.0)
ob_container.rotation_euler = (0.0, 0.0, 0.3927)
ob_container.lineart.crease_threshold = 0.0
ob_lamp.location = (4.076, 1.005, 5.904)
ob_lamp.rotation_euler = (0.6503, 0.05522, 1.866)
ob_lamp.lock_rotations_4d = False
ob_lamp.empty_display_type = 'ARROWS'
ob_lamp.color = (0.0, 0.0, 0.0, 0.0)
ob_lamp.lineart.crease_threshold = 0.0
ob_camera.location = (7.481, -6.508, 5.344)
ob_camera.rotation_euler = (1.109, 0.01082, 0.8149)
ob_camera.lock_rotations_4d = False
ob_camera.empty_display_type = 'ARROWS'
ob_camera.color = (0.0, 0.0, 0.0, 0.0)
ob_camera.display_type = 'WIRE'
ob_camera.lineart.crease_threshold = 0.0

# ---- collection membership
col_collection_1.objects.link(ob_container_001)
col_collection_1.objects.link(ob_cylinder_002)
col_collection_1.objects.link(ob_cylinder_001)
col_collection_1.objects.link(ob_container)
col_collection_1.objects.link(ob_lamp)
col_collection_1.objects.link(ob_camera)

# ---- scene / render settings (as saved in the file)
scene.camera = ob_camera
scene.frame_start = 1; scene.frame_end = 250; scene.frame_set(1)
scene.render.engine = 'BLENDER_EEVEE_NEXT'
scene.render.resolution_percentage = 50
scene.render.dither_intensity = 0.0
scene.cycles.use_denoising = False
scene.cycles.samples = 10
scene.cycles.sampling_pattern = 'TABULATED_SOBOL'
scene.cycles.light_sampling_threshold = 0.0
scene.cycles.use_adaptive_sampling = False
scene.cycles.use_light_tree = False
scene.cycles.blur_glossy = 0.0
scene.cycles.volume_bounces = 1
scene.cycles.pixel_filter_type = 'GAUSSIAN'
scene.cycles.sample_clamp_indirect = 0.0
scene.view_settings.view_transform = 'Standard'
bpy.context.view_layer.update()
